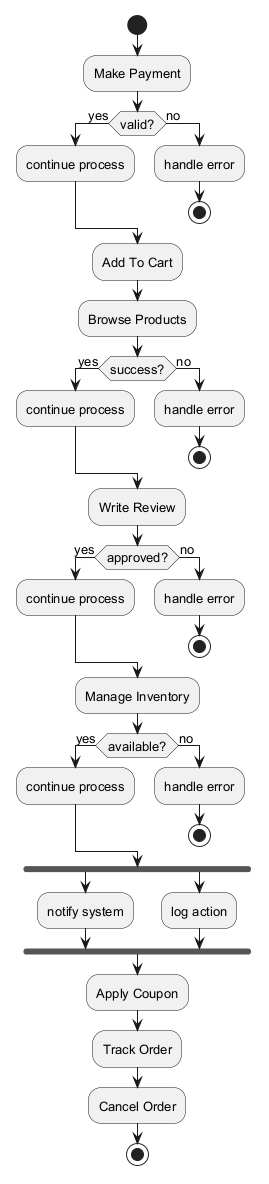

The diagram above was rendered by PlantUML. Its source (embedded in the PNG):
@startuml
skinparam defaultFontSize 13
start
:Make Payment;
if (valid?) then (yes)
:continue process;
else (no)
:handle error;
stop
endif
:Add To Cart;
:Browse Products;
if (success?) then (yes)
:continue process;
else (no)
:handle error;
stop
endif
:Write Review;
if (approved?) then (yes)
:continue process;
else (no)
:handle error;
stop
endif
:Manage Inventory;
if (available?) then (yes)
:continue process;
else (no)
:handle error;
stop
endif
fork
:notify system;
fork again
:log action;
end fork
:Apply Coupon;
:Track Order;
:Cancel Order;
stop
@enduml